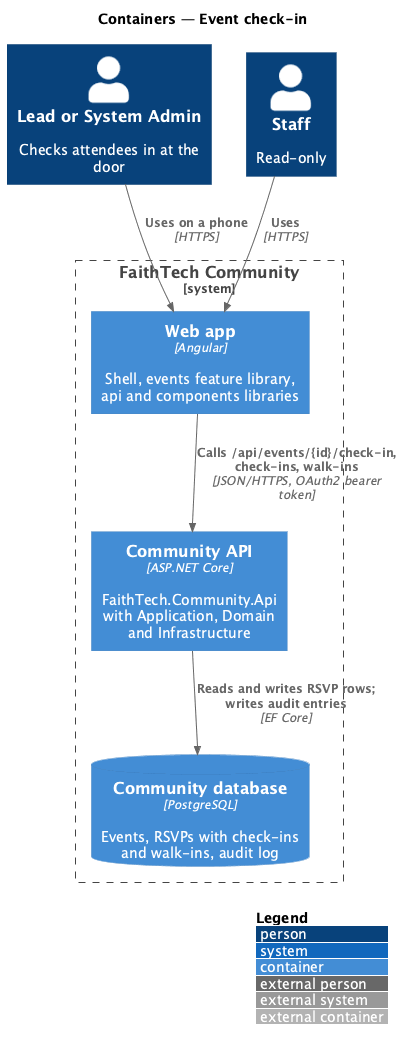

The diagram above was rendered by PlantUML. Its source (embedded in the PNG):
@startuml
!include <C4/C4_Container>
LAYOUT_WITH_LEGEND()
title Containers — Event check-in

Person(lead, "Lead or System Admin", "Checks attendees in at the door")
Person(staff, "Staff", "Read-only")
System_Boundary(ftc, "FaithTech Community") {
  Container(spa, "Web app", "Angular", "Shell, events feature library, api and components libraries")
  Container(api, "Community API", "ASP.NET Core", "FaithTech.Community.Api with Application, Domain and Infrastructure")
  ContainerDb(db, "Community database", "PostgreSQL", "Events, RSVPs with check-ins and walk-ins, audit log")
}
Rel(lead, spa, "Uses on a phone", "HTTPS")
Rel(staff, spa, "Uses", "HTTPS")
Rel(spa, api, "Calls /api/events/{id}/check-in, check-ins, walk-ins", "JSON/HTTPS, OAuth2 bearer token")
Rel(api, db, "Reads and writes RSVP rows; writes audit entries", "EF Core")
@enduml